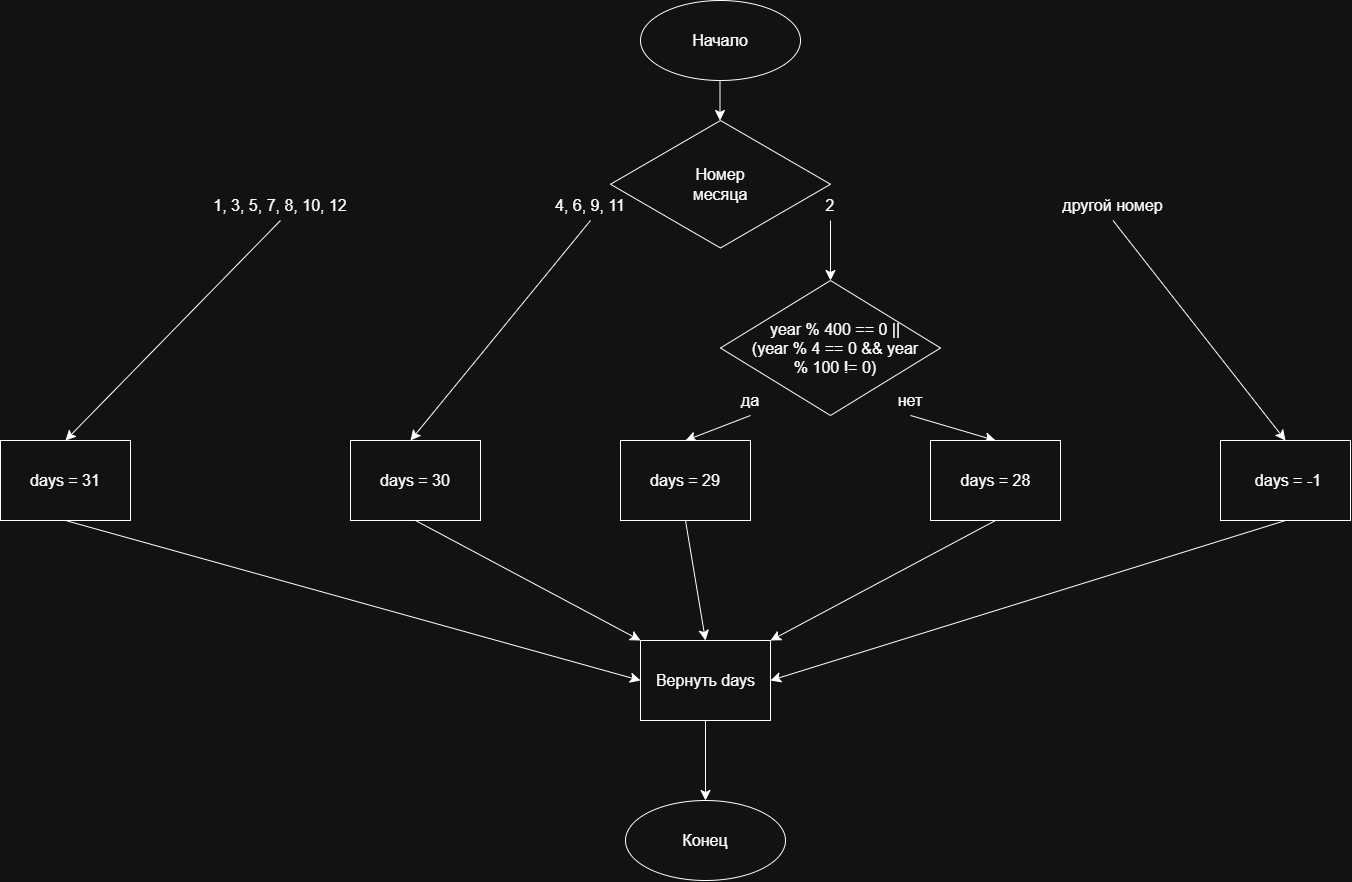

The diagram above was exported from draw.io. Its source (the exported page's mxGraphModel, read from the mxfile embedded in the PNG):
<mxGraphModel dx="2259" dy="588" grid="1" gridSize="10" guides="1" tooltips="1" connect="1" arrows="1" fold="1" page="1" pageScale="1" pageWidth="827" pageHeight="1169" math="0" shadow="0">
  <root>
    <mxCell id="0" />
    <mxCell id="1" parent="0" />
    <mxCell id="XD32MKg-5lc_dnAw509u-3" edge="1" parent="1" style="edgeStyle=none;orthogonalLoop=1;jettySize=auto;html=1;rounded=0;fontSize=12;startSize=8;endSize=8;curved=1;" value="">
      <mxGeometry relative="1" width="140" as="geometry">
        <Array as="points" />
        <mxPoint x="389.5" y="110" as="sourcePoint" />
        <mxPoint x="389.5" y="160" as="targetPoint" />
      </mxGeometry>
    </mxCell>
    <mxCell id="XD32MKg-5lc_dnAw509u-1" parent="1" style="ellipse;whiteSpace=wrap;html=1;shapeInside=1;" value="" vertex="1">
      <mxGeometry height="80" width="160" x="310" y="40" as="geometry" />
    </mxCell>
    <mxCell id="XD32MKg-5lc_dnAw509u-2" parent="1" style="text;html=1;whiteSpace=wrap;strokeColor=none;fillColor=none;align=center;verticalAlign=middle;rounded=0;fontSize=16;" value="Начало" vertex="1">
      <mxGeometry height="30" width="60" x="360" y="65" as="geometry" />
    </mxCell>
    <mxCell id="NOzI_m3pyQN9GbZMmnnA-43" parent="1" style="ellipse;whiteSpace=wrap;html=1;shapeInside=1;" value="" vertex="1">
      <mxGeometry height="80" width="160" x="295" y="840" as="geometry" />
    </mxCell>
    <mxCell id="NOzI_m3pyQN9GbZMmnnA-44" parent="1" style="text;html=1;whiteSpace=wrap;strokeColor=none;fillColor=none;align=center;verticalAlign=middle;rounded=0;fontSize=16;" value="Конец" vertex="1">
      <mxGeometry height="30" width="60" x="345" y="865" as="geometry" />
    </mxCell>
    <mxCell id="NOzI_m3pyQN9GbZMmnnA-47" parent="1" style="rhombus;whiteSpace=wrap;html=1;shapeInside=1;" value="" vertex="1">
      <mxGeometry height="127.5" width="220" x="280" y="160" as="geometry" />
    </mxCell>
    <mxCell id="NOzI_m3pyQN9GbZMmnnA-67" parent="1" style="whiteSpace=wrap;html=1;" value="" vertex="1">
      <mxGeometry height="80" width="130" x="310" y="680" as="geometry" />
    </mxCell>
    <mxCell id="oZ1w0thnN-fSmrdnhY75-34" parent="1" style="text;html=1;whiteSpace=wrap;strokeColor=none;fillColor=none;align=center;verticalAlign=middle;rounded=0;fontSize=16;" value="Номер месяца" vertex="1">
      <mxGeometry height="30" width="60" x="360" y="208.75" as="geometry" />
    </mxCell>
    <mxCell id="oZ1w0thnN-fSmrdnhY75-35" parent="1" style="text;html=1;whiteSpace=wrap;strokeColor=none;fillColor=none;align=center;verticalAlign=middle;rounded=0;fontSize=16;" value="1, 3, 5, 7, 8, 10, 12" vertex="1">
      <mxGeometry height="30" width="160" x="-130" y="230" as="geometry" />
    </mxCell>
    <mxCell id="oZ1w0thnN-fSmrdnhY75-36" parent="1" style="text;html=1;whiteSpace=wrap;strokeColor=none;fillColor=none;align=center;verticalAlign=middle;rounded=0;fontSize=16;" value="4, 6, 9, 11" vertex="1">
      <mxGeometry height="30" width="80" x="220" y="230" as="geometry" />
    </mxCell>
    <mxCell id="oZ1w0thnN-fSmrdnhY75-37" parent="1" style="text;html=1;whiteSpace=wrap;strokeColor=none;fillColor=none;align=center;verticalAlign=middle;rounded=0;fontSize=16;" value="2" vertex="1">
      <mxGeometry height="30" width="60" x="470" y="230" as="geometry" />
    </mxCell>
    <mxCell id="oZ1w0thnN-fSmrdnhY75-38" parent="1" style="text;html=1;whiteSpace=wrap;strokeColor=none;fillColor=none;align=center;verticalAlign=middle;rounded=0;fontSize=16;" value="другой номер" vertex="1">
      <mxGeometry height="30" width="105" x="730" y="230" as="geometry" />
    </mxCell>
    <mxCell id="oZ1w0thnN-fSmrdnhY75-41" edge="1" parent="1" source="oZ1w0thnN-fSmrdnhY75-37" style="edgeStyle=none;orthogonalLoop=1;jettySize=auto;html=1;rounded=0;fontSize=12;defaultLabelBackgroundColor=page;startSize=8;endSize=8;curved=1;exitX=0.5;exitY=1;exitDx=0;exitDy=0;" value="">
      <mxGeometry relative="1" width="140" as="geometry">
        <Array as="points" />
        <mxPoint x="480" y="330" as="sourcePoint" />
        <mxPoint x="500" y="320" as="targetPoint" />
      </mxGeometry>
    </mxCell>
    <mxCell id="oZ1w0thnN-fSmrdnhY75-42" parent="1" style="rhombus;whiteSpace=wrap;html=1;shapeInside=1;" value="" vertex="1">
      <mxGeometry height="135" width="220" x="390" y="320" as="geometry" />
    </mxCell>
    <mxCell id="oZ1w0thnN-fSmrdnhY75-43" parent="1" style="text;html=1;whiteSpace=wrap;strokeColor=none;fillColor=none;align=center;verticalAlign=middle;rounded=0;fontSize=16;" value="year % 400 == 0 || (year % 4 == 0 &amp;amp;&amp;amp; year % 100 != 0)" vertex="1">
      <mxGeometry height="30" width="170" x="420" y="372.5" as="geometry" />
    </mxCell>
    <mxCell id="oZ1w0thnN-fSmrdnhY75-44" parent="1" style="text;html=1;whiteSpace=wrap;strokeColor=none;fillColor=none;align=center;verticalAlign=middle;rounded=0;fontSize=16;" value="да" vertex="1">
      <mxGeometry height="30" width="60" x="390" y="425" as="geometry" />
    </mxCell>
    <mxCell id="oZ1w0thnN-fSmrdnhY75-45" parent="1" style="text;html=1;whiteSpace=wrap;strokeColor=none;fillColor=none;align=center;verticalAlign=middle;rounded=0;fontSize=16;" value="нет" vertex="1">
      <mxGeometry height="30" width="60" x="550" y="425" as="geometry" />
    </mxCell>
    <mxCell id="oZ1w0thnN-fSmrdnhY75-46" edge="1" parent="1" source="oZ1w0thnN-fSmrdnhY75-44" style="edgeStyle=none;orthogonalLoop=1;jettySize=auto;html=1;rounded=0;fontSize=12;defaultLabelBackgroundColor=page;startSize=8;endSize=8;curved=1;exitX=0.5;exitY=1;exitDx=0;exitDy=0;entryX=0.5;entryY=0;entryDx=0;entryDy=0;" target="oZ1w0thnN-fSmrdnhY75-49" value="">
      <mxGeometry relative="1" width="140" as="geometry">
        <Array as="points" />
        <mxPoint x="150" y="530" as="sourcePoint" />
        <mxPoint x="350" y="473.67" as="targetPoint" />
      </mxGeometry>
    </mxCell>
    <mxCell id="oZ1w0thnN-fSmrdnhY75-48" edge="1" parent="1" source="oZ1w0thnN-fSmrdnhY75-45" style="edgeStyle=none;orthogonalLoop=1;jettySize=auto;html=1;rounded=0;fontSize=12;defaultLabelBackgroundColor=page;startSize=8;endSize=8;curved=1;exitX=0.5;exitY=1;exitDx=0;exitDy=0;entryX=0.5;entryY=0;entryDx=0;entryDy=0;" target="oZ1w0thnN-fSmrdnhY75-50" value="">
      <mxGeometry relative="1" width="140" as="geometry">
        <Array as="points" />
        <mxPoint x="620" y="520" as="sourcePoint" />
        <mxPoint x="650" y="470" as="targetPoint" />
      </mxGeometry>
    </mxCell>
    <mxCell id="oZ1w0thnN-fSmrdnhY75-49" parent="1" style="rounded=0;whiteSpace=wrap;html=1;" value="" vertex="1">
      <mxGeometry height="80" width="130" x="290" y="480" as="geometry" />
    </mxCell>
    <mxCell id="oZ1w0thnN-fSmrdnhY75-50" parent="1" style="rounded=0;whiteSpace=wrap;html=1;" value="" vertex="1">
      <mxGeometry height="80" width="130" x="600" y="480" as="geometry" />
    </mxCell>
    <mxCell id="oZ1w0thnN-fSmrdnhY75-51" parent="1" style="text;html=1;whiteSpace=wrap;strokeColor=none;fillColor=none;align=center;verticalAlign=middle;rounded=0;fontSize=16;" value="days = 29" vertex="1">
      <mxGeometry height="30" width="80" x="315" y="505" as="geometry" />
    </mxCell>
    <mxCell id="oZ1w0thnN-fSmrdnhY75-52" parent="1" style="text;html=1;whiteSpace=wrap;strokeColor=none;fillColor=none;align=center;verticalAlign=middle;rounded=0;fontSize=16;" value="days = 28" vertex="1">
      <mxGeometry height="30" width="95" x="617.5" y="505" as="geometry" />
    </mxCell>
    <mxCell id="oZ1w0thnN-fSmrdnhY75-53" edge="1" parent="1" source="oZ1w0thnN-fSmrdnhY75-38" style="edgeStyle=none;orthogonalLoop=1;jettySize=auto;html=1;rounded=0;fontSize=12;defaultLabelBackgroundColor=page;startSize=8;endSize=8;curved=1;exitX=0.5;exitY=1;exitDx=0;exitDy=0;entryX=0.5;entryY=0;entryDx=0;entryDy=0;" target="oZ1w0thnN-fSmrdnhY75-54" value="">
      <mxGeometry relative="1" width="140" as="geometry">
        <Array as="points" />
        <mxPoint x="480" y="550" as="sourcePoint" />
        <mxPoint x="950" y="470" as="targetPoint" />
      </mxGeometry>
    </mxCell>
    <mxCell id="oZ1w0thnN-fSmrdnhY75-54" parent="1" style="rounded=0;whiteSpace=wrap;html=1;" value="" vertex="1">
      <mxGeometry height="80" width="130" x="890" y="480" as="geometry" />
    </mxCell>
    <mxCell id="oZ1w0thnN-fSmrdnhY75-55" parent="1" style="text;html=1;whiteSpace=wrap;strokeColor=none;fillColor=none;align=center;verticalAlign=middle;rounded=0;fontSize=16;" value="days = -1" vertex="1">
      <mxGeometry height="30" width="80" x="917.5" y="505" as="geometry" />
    </mxCell>
    <mxCell id="oZ1w0thnN-fSmrdnhY75-56" edge="1" parent="1" source="oZ1w0thnN-fSmrdnhY75-35" style="edgeStyle=none;orthogonalLoop=1;jettySize=auto;html=1;rounded=0;fontSize=12;defaultLabelBackgroundColor=page;startSize=8;endSize=8;curved=1;exitX=0.5;exitY=1;exitDx=0;exitDy=0;entryX=0.5;entryY=0;entryDx=0;entryDy=0;" target="oZ1w0thnN-fSmrdnhY75-57" value="">
      <mxGeometry relative="1" width="140" as="geometry">
        <Array as="points" />
        <mxPoint x="480" y="550" as="sourcePoint" />
        <mxPoint x="-210" y="400" as="targetPoint" />
      </mxGeometry>
    </mxCell>
    <mxCell id="oZ1w0thnN-fSmrdnhY75-57" parent="1" style="rounded=0;whiteSpace=wrap;html=1;" value="" vertex="1">
      <mxGeometry height="80" width="130" x="-330" y="480" as="geometry" />
    </mxCell>
    <mxCell id="oZ1w0thnN-fSmrdnhY75-58" parent="1" style="text;html=1;whiteSpace=wrap;strokeColor=none;fillColor=none;align=center;verticalAlign=middle;rounded=0;fontSize=16;" value="days = 31" vertex="1">
      <mxGeometry height="30" width="80" x="-305" y="505" as="geometry" />
    </mxCell>
    <mxCell id="oZ1w0thnN-fSmrdnhY75-59" edge="1" parent="1" source="oZ1w0thnN-fSmrdnhY75-36" style="edgeStyle=none;orthogonalLoop=1;jettySize=auto;html=1;rounded=0;fontSize=12;defaultLabelBackgroundColor=page;startSize=8;endSize=8;curved=1;exitX=0.5;exitY=1;exitDx=0;exitDy=0;" value="">
      <mxGeometry relative="1" width="140" as="geometry">
        <Array as="points" />
        <mxPoint x="20" y="540" as="sourcePoint" />
        <mxPoint x="80" y="480" as="targetPoint" />
      </mxGeometry>
    </mxCell>
    <mxCell id="oZ1w0thnN-fSmrdnhY75-60" parent="1" style="rounded=0;whiteSpace=wrap;html=1;" value="" vertex="1">
      <mxGeometry height="80" width="130" x="20" y="480" as="geometry" />
    </mxCell>
    <mxCell id="oZ1w0thnN-fSmrdnhY75-61" parent="1" style="text;html=1;whiteSpace=wrap;strokeColor=none;fillColor=none;align=center;verticalAlign=middle;rounded=0;fontSize=16;" value="days = 30" vertex="1">
      <mxGeometry height="30" width="80" x="45" y="505" as="geometry" />
    </mxCell>
    <mxCell id="oZ1w0thnN-fSmrdnhY75-63" parent="1" style="text;html=1;whiteSpace=wrap;strokeColor=none;fillColor=none;align=center;verticalAlign=middle;rounded=0;fontSize=16;" value="Вернуть days" vertex="1">
      <mxGeometry height="30" width="105" x="322.5" y="705" as="geometry" />
    </mxCell>
    <mxCell id="oZ1w0thnN-fSmrdnhY75-64" edge="1" parent="1" source="oZ1w0thnN-fSmrdnhY75-57" style="edgeStyle=none;orthogonalLoop=1;jettySize=auto;html=1;rounded=0;fontSize=12;defaultLabelBackgroundColor=page;startSize=8;endSize=8;curved=1;exitX=0.5;exitY=1;exitDx=0;exitDy=0;entryX=0;entryY=0.5;entryDx=0;entryDy=0;" target="NOzI_m3pyQN9GbZMmnnA-67" value="">
      <mxGeometry relative="1" width="140" as="geometry">
        <Array as="points" />
        <mxPoint x="580" y="510" as="sourcePoint" />
        <mxPoint x="720" y="510" as="targetPoint" />
      </mxGeometry>
    </mxCell>
    <mxCell id="oZ1w0thnN-fSmrdnhY75-65" edge="1" parent="1" source="oZ1w0thnN-fSmrdnhY75-60" style="edgeStyle=none;orthogonalLoop=1;jettySize=auto;html=1;rounded=0;fontSize=12;defaultLabelBackgroundColor=page;startSize=8;endSize=8;curved=1;exitX=0.5;exitY=1;exitDx=0;exitDy=0;entryX=0;entryY=0;entryDx=0;entryDy=0;" target="NOzI_m3pyQN9GbZMmnnA-67" value="">
      <mxGeometry relative="1" width="140" as="geometry">
        <Array as="points" />
        <mxPoint x="580" y="510" as="sourcePoint" />
        <mxPoint x="720" y="510" as="targetPoint" />
      </mxGeometry>
    </mxCell>
    <mxCell id="oZ1w0thnN-fSmrdnhY75-66" edge="1" parent="1" source="oZ1w0thnN-fSmrdnhY75-49" style="edgeStyle=none;orthogonalLoop=1;jettySize=auto;html=1;rounded=0;fontSize=12;defaultLabelBackgroundColor=page;startSize=8;endSize=8;curved=1;exitX=0.5;exitY=1;exitDx=0;exitDy=0;entryX=0.5;entryY=0;entryDx=0;entryDy=0;" target="NOzI_m3pyQN9GbZMmnnA-67" value="">
      <mxGeometry relative="1" width="140" as="geometry">
        <Array as="points" />
        <mxPoint x="580" y="510" as="sourcePoint" />
        <mxPoint x="720" y="510" as="targetPoint" />
      </mxGeometry>
    </mxCell>
    <mxCell id="oZ1w0thnN-fSmrdnhY75-67" edge="1" parent="1" source="oZ1w0thnN-fSmrdnhY75-50" style="edgeStyle=none;orthogonalLoop=1;jettySize=auto;html=1;rounded=0;fontSize=12;defaultLabelBackgroundColor=page;startSize=8;endSize=8;curved=1;exitX=0.5;exitY=1;exitDx=0;exitDy=0;entryX=1;entryY=0;entryDx=0;entryDy=0;" target="NOzI_m3pyQN9GbZMmnnA-67" value="">
      <mxGeometry relative="1" width="140" as="geometry">
        <Array as="points" />
        <mxPoint x="580" y="510" as="sourcePoint" />
        <mxPoint x="720" y="510" as="targetPoint" />
      </mxGeometry>
    </mxCell>
    <mxCell id="oZ1w0thnN-fSmrdnhY75-68" edge="1" parent="1" source="oZ1w0thnN-fSmrdnhY75-54" style="edgeStyle=none;orthogonalLoop=1;jettySize=auto;html=1;rounded=0;fontSize=12;defaultLabelBackgroundColor=page;startSize=8;endSize=8;curved=1;exitX=0.5;exitY=1;exitDx=0;exitDy=0;entryX=1;entryY=0.5;entryDx=0;entryDy=0;" target="NOzI_m3pyQN9GbZMmnnA-67" value="">
      <mxGeometry relative="1" width="140" as="geometry">
        <Array as="points" />
        <mxPoint x="580" y="510" as="sourcePoint" />
        <mxPoint x="720" y="510" as="targetPoint" />
      </mxGeometry>
    </mxCell>
    <mxCell id="oZ1w0thnN-fSmrdnhY75-72" edge="1" parent="1" source="NOzI_m3pyQN9GbZMmnnA-67" style="edgeStyle=none;orthogonalLoop=1;jettySize=auto;html=1;rounded=0;fontSize=12;defaultLabelBackgroundColor=page;startSize=8;endSize=8;curved=1;exitX=0.5;exitY=1;exitDx=0;exitDy=0;entryX=0.5;entryY=0;entryDx=0;entryDy=0;" target="NOzI_m3pyQN9GbZMmnnA-43" value="">
      <mxGeometry relative="1" width="140" as="geometry">
        <Array as="points" />
        <mxPoint x="660" y="680" as="sourcePoint" />
        <mxPoint x="800" y="680" as="targetPoint" />
      </mxGeometry>
    </mxCell>
  </root>
</mxGraphModel>